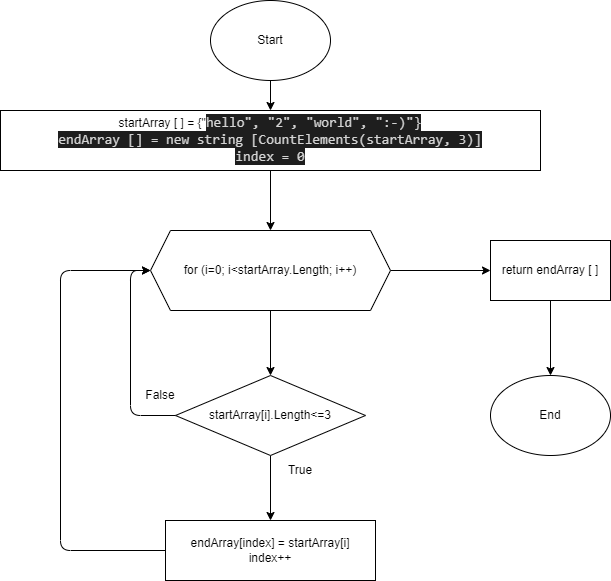

The diagram above was exported from draw.io. Its source (the exported page's mxGraphModel, read from the mxfile embedded in the PNG):
<mxGraphModel dx="732" dy="401" grid="1" gridSize="10" guides="1" tooltips="1" connect="1" arrows="1" fold="1" page="1" pageScale="1" pageWidth="827" pageHeight="1169" math="0" shadow="0">
  <root>
    <mxCell id="0" />
    <mxCell id="1" parent="0" />
    <mxCell id="19" value="" style="edgeStyle=none;html=1;" parent="1" source="2" target="6" edge="1">
      <mxGeometry relative="1" as="geometry" />
    </mxCell>
    <mxCell id="2" value="Start" style="ellipse;whiteSpace=wrap;html=1;" parent="1" vertex="1">
      <mxGeometry x="300" y="20" width="120" height="80" as="geometry" />
    </mxCell>
    <mxCell id="15" value="" style="edgeStyle=none;html=1;" parent="1" source="5" target="13" edge="1">
      <mxGeometry relative="1" as="geometry" />
    </mxCell>
    <mxCell id="20" value="" style="edgeStyle=none;html=1;" edge="1" parent="1" source="5" target="7">
      <mxGeometry relative="1" as="geometry" />
    </mxCell>
    <mxCell id="5" value="for (i=0; i&amp;lt;startArray.Length; i++)" style="shape=hexagon;perimeter=hexagonPerimeter2;whiteSpace=wrap;html=1;fixedSize=1;" parent="1" vertex="1">
      <mxGeometry x="240" y="250" width="240" height="80" as="geometry" />
    </mxCell>
    <mxCell id="18" value="" style="edgeStyle=none;html=1;" parent="1" source="6" target="5" edge="1">
      <mxGeometry relative="1" as="geometry" />
    </mxCell>
    <mxCell id="6" value="startArray [ ] = {&quot;&lt;span style=&quot;background-color: rgb(30 , 30 , 30) ; color: rgb(212 , 212 , 212) ; font-family: &amp;#34;consolas&amp;#34; , &amp;#34;courier new&amp;#34; , monospace ; font-size: 14px&quot;&gt;hello&quot;, &quot;2&quot;, &quot;world&quot;, &quot;:-)&quot;}&lt;br&gt;endArray [] = new string [CountElements(startArray, 3)]&lt;br&gt;index = 0&lt;br&gt;&lt;/span&gt;" style="rounded=0;whiteSpace=wrap;html=1;" parent="1" vertex="1">
      <mxGeometry x="90" y="130" width="540" height="60" as="geometry" />
    </mxCell>
    <mxCell id="21" value="" style="edgeStyle=none;html=1;" edge="1" parent="1" source="7" target="10">
      <mxGeometry relative="1" as="geometry" />
    </mxCell>
    <mxCell id="7" value="startArray[i].Length&amp;lt;=3" style="rhombus;whiteSpace=wrap;html=1;" parent="1" vertex="1">
      <mxGeometry x="265" y="395" width="190" height="80" as="geometry" />
    </mxCell>
    <mxCell id="9" value="False" style="text;html=1;strokeColor=none;fillColor=none;align=center;verticalAlign=middle;whiteSpace=wrap;rounded=0;" parent="1" vertex="1">
      <mxGeometry x="220" y="400" width="60" height="30" as="geometry" />
    </mxCell>
    <mxCell id="10" value="endArray[index] = startArray[i]&lt;br&gt;index++" style="whiteSpace=wrap;html=1;" parent="1" vertex="1">
      <mxGeometry x="255" y="540" width="210" height="60" as="geometry" />
    </mxCell>
    <mxCell id="12" value="True" style="text;html=1;strokeColor=none;fillColor=none;align=center;verticalAlign=middle;whiteSpace=wrap;rounded=0;" parent="1" vertex="1">
      <mxGeometry x="360" y="475" width="60" height="30" as="geometry" />
    </mxCell>
    <mxCell id="16" value="" style="edgeStyle=none;html=1;" parent="1" source="13" target="14" edge="1">
      <mxGeometry relative="1" as="geometry" />
    </mxCell>
    <mxCell id="13" value="return endArray [ ]" style="rounded=0;whiteSpace=wrap;html=1;" parent="1" vertex="1">
      <mxGeometry x="580" y="260" width="120" height="60" as="geometry" />
    </mxCell>
    <mxCell id="14" value="End" style="ellipse;whiteSpace=wrap;html=1;" parent="1" vertex="1">
      <mxGeometry x="580" y="395" width="120" height="80" as="geometry" />
    </mxCell>
    <mxCell id="22" value="" style="endArrow=classic;html=1;exitX=0;exitY=0.5;exitDx=0;exitDy=0;entryX=0;entryY=0.5;entryDx=0;entryDy=0;" edge="1" parent="1" source="7" target="5">
      <mxGeometry width="50" height="50" relative="1" as="geometry">
        <mxPoint x="300" y="420" as="sourcePoint" />
        <mxPoint x="350" y="370" as="targetPoint" />
        <Array as="points">
          <mxPoint x="220" y="435" />
          <mxPoint x="220" y="290" />
        </Array>
      </mxGeometry>
    </mxCell>
    <mxCell id="23" value="" style="endArrow=classic;html=1;exitX=0;exitY=0.5;exitDx=0;exitDy=0;entryX=0;entryY=0.5;entryDx=0;entryDy=0;" edge="1" parent="1" source="10" target="5">
      <mxGeometry width="50" height="50" relative="1" as="geometry">
        <mxPoint x="300" y="420" as="sourcePoint" />
        <mxPoint x="100" y="490" as="targetPoint" />
        <Array as="points">
          <mxPoint x="150" y="570" />
          <mxPoint x="150" y="290" />
        </Array>
      </mxGeometry>
    </mxCell>
  </root>
</mxGraphModel>